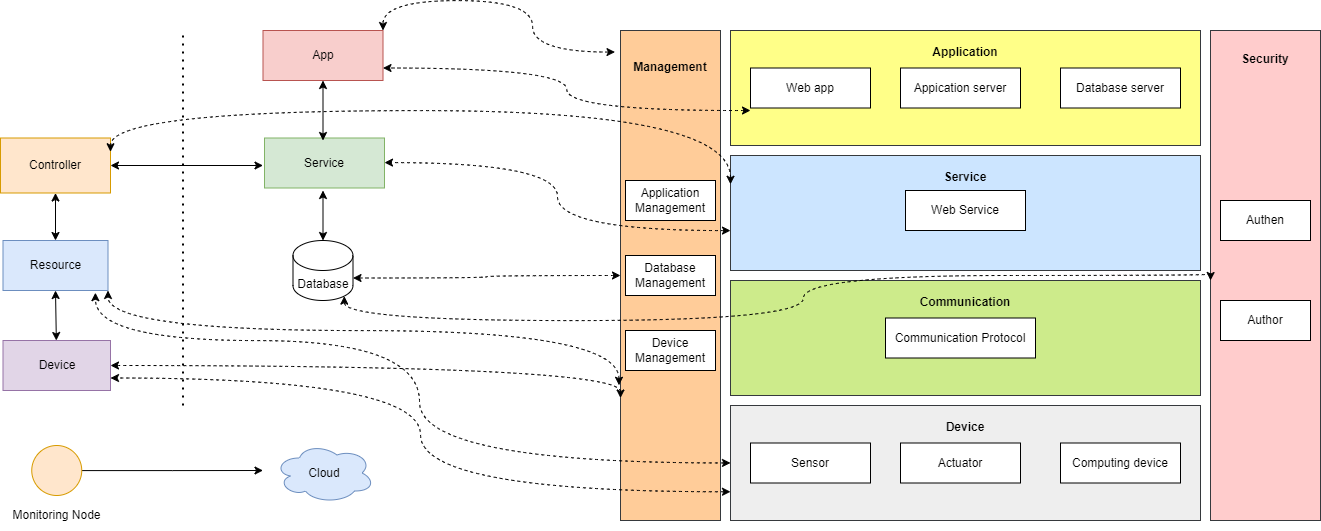

The diagram above was exported from draw.io. Its source (the exported page's mxGraphModel, read from the mxfile embedded in the PNG):
<mxGraphModel dx="1291" dy="1971" grid="1" gridSize="10" guides="1" tooltips="1" connect="1" arrows="1" fold="1" page="1" pageScale="1" pageWidth="827" pageHeight="1169" math="0" shadow="0">
  <root>
    <mxCell id="0" />
    <mxCell id="1" parent="0" />
    <mxCell id="xiXijsf-PnceQWm10ww9-1" value="Cloud" style="ellipse;shape=cloud;whiteSpace=wrap;html=1;align=center;fillColor=#dae8fc;strokeColor=#6c8ebf;" vertex="1" parent="1">
      <mxGeometry x="424" y="412.5" width="100" height="60" as="geometry" />
    </mxCell>
    <mxCell id="xiXijsf-PnceQWm10ww9-2" value="Database" style="shape=cylinder3;whiteSpace=wrap;html=1;boundedLbl=1;backgroundOutline=1;size=15;" vertex="1" parent="1">
      <mxGeometry x="442.5" y="210" width="60" height="60" as="geometry" />
    </mxCell>
    <mxCell id="xiXijsf-PnceQWm10ww9-3" style="edgeStyle=orthogonalEdgeStyle;rounded=0;orthogonalLoop=1;jettySize=auto;html=1;" edge="1" parent="1" source="xiXijsf-PnceQWm10ww9-4">
      <mxGeometry relative="1" as="geometry">
        <mxPoint x="412.5000000000002" y="440" as="targetPoint" />
      </mxGeometry>
    </mxCell>
    <mxCell id="xiXijsf-PnceQWm10ww9-4" value="" style="ellipse;whiteSpace=wrap;html=1;aspect=fixed;fillColor=#ffe6cc;strokeColor=#d79b00;" vertex="1" parent="1">
      <mxGeometry x="181.25" y="415" width="50" height="50" as="geometry" />
    </mxCell>
    <mxCell id="xiXijsf-PnceQWm10ww9-5" value="Monitoring Node" style="text;html=1;align=center;verticalAlign=middle;resizable=0;points=[];autosize=1;strokeColor=none;fillColor=none;" vertex="1" parent="1">
      <mxGeometry x="151.25" y="470" width="110" height="30" as="geometry" />
    </mxCell>
    <mxCell id="xiXijsf-PnceQWm10ww9-6" value="Service" style="rounded=0;whiteSpace=wrap;html=1;fillColor=#d5e8d4;strokeColor=#82b366;" vertex="1" parent="1">
      <mxGeometry x="414" y="107.5" width="120" height="50" as="geometry" />
    </mxCell>
    <mxCell id="xiXijsf-PnceQWm10ww9-7" value="App" style="rounded=0;whiteSpace=wrap;html=1;fillColor=#f8cecc;strokeColor=#b85450;" vertex="1" parent="1">
      <mxGeometry x="412.5" width="120" height="50" as="geometry" />
    </mxCell>
    <mxCell id="xiXijsf-PnceQWm10ww9-8" value="" style="endArrow=none;dashed=1;html=1;dashPattern=1 3;strokeWidth=2;rounded=0;" edge="1" parent="1">
      <mxGeometry width="50" height="50" relative="1" as="geometry">
        <mxPoint x="332.5" y="375" as="sourcePoint" />
        <mxPoint x="332.5" as="targetPoint" />
      </mxGeometry>
    </mxCell>
    <mxCell id="xiXijsf-PnceQWm10ww9-9" value="" style="endArrow=classic;startArrow=classic;html=1;rounded=0;entryX=0.5;entryY=1;entryDx=0;entryDy=0;" edge="1" parent="1" target="xiXijsf-PnceQWm10ww9-7">
      <mxGeometry width="50" height="50" relative="1" as="geometry">
        <mxPoint x="472.5000000000002" y="109.99999999999977" as="sourcePoint" />
        <mxPoint x="402.5" y="120" as="targetPoint" />
      </mxGeometry>
    </mxCell>
    <mxCell id="xiXijsf-PnceQWm10ww9-10" value="" style="endArrow=classic;startArrow=classic;html=1;rounded=0;entryX=0.5;entryY=1;entryDx=0;entryDy=0;exitX=0.5;exitY=0;exitDx=0;exitDy=0;exitPerimeter=0;" edge="1" parent="1" source="xiXijsf-PnceQWm10ww9-2">
      <mxGeometry width="50" height="50" relative="1" as="geometry">
        <mxPoint x="352.5" y="170" as="sourcePoint" />
        <mxPoint x="472.5000000000002" y="159.99999999999977" as="targetPoint" />
      </mxGeometry>
    </mxCell>
    <mxCell id="xiXijsf-PnceQWm10ww9-11" value="Controller" style="rounded=0;whiteSpace=wrap;html=1;fillColor=#ffe6cc;strokeColor=#d79b00;" vertex="1" parent="1">
      <mxGeometry x="150" y="107.5" width="110" height="55" as="geometry" />
    </mxCell>
    <mxCell id="xiXijsf-PnceQWm10ww9-12" value="Resource" style="rounded=0;whiteSpace=wrap;html=1;fillColor=#dae8fc;strokeColor=#6c8ebf;" vertex="1" parent="1">
      <mxGeometry x="152.5" y="210" width="105" height="50" as="geometry" />
    </mxCell>
    <mxCell id="xiXijsf-PnceQWm10ww9-13" value="Device" style="rounded=0;whiteSpace=wrap;html=1;fillColor=#e1d5e7;strokeColor=#9673a6;" vertex="1" parent="1">
      <mxGeometry x="152.5" y="310" width="107.5" height="50" as="geometry" />
    </mxCell>
    <mxCell id="xiXijsf-PnceQWm10ww9-14" value="" style="endArrow=classic;startArrow=classic;html=1;rounded=0;entryX=0.5;entryY=1;entryDx=0;entryDy=0;" edge="1" parent="1" source="xiXijsf-PnceQWm10ww9-12" target="xiXijsf-PnceQWm10ww9-11">
      <mxGeometry width="50" height="50" relative="1" as="geometry">
        <mxPoint x="362.5" y="230" as="sourcePoint" />
        <mxPoint x="412.5" y="180" as="targetPoint" />
      </mxGeometry>
    </mxCell>
    <mxCell id="xiXijsf-PnceQWm10ww9-15" value="" style="endArrow=classic;startArrow=classic;html=1;rounded=0;entryX=0.5;entryY=1;entryDx=0;entryDy=0;" edge="1" parent="1" source="xiXijsf-PnceQWm10ww9-13" target="xiXijsf-PnceQWm10ww9-12">
      <mxGeometry width="50" height="50" relative="1" as="geometry">
        <mxPoint x="362.5" y="230" as="sourcePoint" />
        <mxPoint x="412.5" y="180" as="targetPoint" />
      </mxGeometry>
    </mxCell>
    <mxCell id="xiXijsf-PnceQWm10ww9-16" value="" style="endArrow=classic;startArrow=classic;html=1;rounded=0;exitX=1;exitY=0.5;exitDx=0;exitDy=0;entryX=0;entryY=0.5;entryDx=0;entryDy=0;" edge="1" parent="1" source="xiXijsf-PnceQWm10ww9-11">
      <mxGeometry width="50" height="50" relative="1" as="geometry">
        <mxPoint x="362.5" y="230" as="sourcePoint" />
        <mxPoint x="412.5" y="134.99999999999977" as="targetPoint" />
      </mxGeometry>
    </mxCell>
    <mxCell id="xiXijsf-PnceQWm10ww9-17" value="&lt;b&gt;Application&lt;br&gt;&lt;br&gt;&lt;br&gt;&lt;br&gt;&lt;br&gt;&lt;br&gt;&lt;/b&gt;" style="rounded=0;whiteSpace=wrap;html=1;fillColor=#ffff88;strokeColor=#36393d;" vertex="1" parent="1">
      <mxGeometry x="880" width="470" height="115" as="geometry" />
    </mxCell>
    <mxCell id="xiXijsf-PnceQWm10ww9-18" value="Web app" style="rounded=0;whiteSpace=wrap;html=1;" vertex="1" parent="1">
      <mxGeometry x="900" y="37.5" width="120" height="40" as="geometry" />
    </mxCell>
    <mxCell id="xiXijsf-PnceQWm10ww9-19" value="Database server" style="rounded=0;whiteSpace=wrap;html=1;" vertex="1" parent="1">
      <mxGeometry x="1210" y="37.5" width="120" height="40" as="geometry" />
    </mxCell>
    <mxCell id="xiXijsf-PnceQWm10ww9-20" value="Appication server" style="rounded=0;whiteSpace=wrap;html=1;" vertex="1" parent="1">
      <mxGeometry x="1050" y="37.5" width="120" height="40" as="geometry" />
    </mxCell>
    <mxCell id="xiXijsf-PnceQWm10ww9-22" value="&lt;b&gt;Service&lt;br&gt;&lt;br&gt;&lt;br&gt;&lt;br&gt;&lt;br&gt;&lt;br&gt;&lt;/b&gt;" style="rounded=0;whiteSpace=wrap;html=1;fillColor=#cce5ff;strokeColor=#36393d;" vertex="1" parent="1">
      <mxGeometry x="880" y="125" width="470" height="115" as="geometry" />
    </mxCell>
    <mxCell id="xiXijsf-PnceQWm10ww9-23" value="Web Service" style="rounded=0;whiteSpace=wrap;html=1;" vertex="1" parent="1">
      <mxGeometry x="1055" y="160" width="120" height="40" as="geometry" />
    </mxCell>
    <mxCell id="xiXijsf-PnceQWm10ww9-27" value="&lt;b&gt;Communication&lt;br&gt;&lt;br&gt;&lt;br&gt;&lt;br&gt;&lt;br&gt;&lt;br&gt;&lt;/b&gt;" style="rounded=0;whiteSpace=wrap;html=1;fillColor=#cdeb8b;strokeColor=#36393d;" vertex="1" parent="1">
      <mxGeometry x="880" y="250" width="470" height="115" as="geometry" />
    </mxCell>
    <mxCell id="xiXijsf-PnceQWm10ww9-30" value="Communication Protocol" style="rounded=0;whiteSpace=wrap;html=1;" vertex="1" parent="1">
      <mxGeometry x="1035" y="287.5" width="150" height="40" as="geometry" />
    </mxCell>
    <mxCell id="xiXijsf-PnceQWm10ww9-31" value="&lt;b&gt;Device&lt;br&gt;&lt;br&gt;&lt;br&gt;&lt;br&gt;&lt;br&gt;&lt;br&gt;&lt;/b&gt;" style="rounded=0;whiteSpace=wrap;html=1;fillColor=#eeeeee;strokeColor=#36393d;" vertex="1" parent="1">
      <mxGeometry x="880" y="375" width="470" height="115" as="geometry" />
    </mxCell>
    <mxCell id="xiXijsf-PnceQWm10ww9-32" value="Sensor" style="rounded=0;whiteSpace=wrap;html=1;" vertex="1" parent="1">
      <mxGeometry x="900" y="412.5" width="120" height="40" as="geometry" />
    </mxCell>
    <mxCell id="xiXijsf-PnceQWm10ww9-33" value="Computing device" style="rounded=0;whiteSpace=wrap;html=1;" vertex="1" parent="1">
      <mxGeometry x="1210" y="412.5" width="120" height="40" as="geometry" />
    </mxCell>
    <mxCell id="xiXijsf-PnceQWm10ww9-34" value="Actuator" style="rounded=0;whiteSpace=wrap;html=1;" vertex="1" parent="1">
      <mxGeometry x="1050" y="412.5" width="120" height="40" as="geometry" />
    </mxCell>
    <mxCell id="xiXijsf-PnceQWm10ww9-35" value="&lt;b&gt;Management&lt;br&gt;&lt;br&gt;&lt;br&gt;&lt;br&gt;&lt;br&gt;&lt;br&gt;&lt;br&gt;&lt;br&gt;&lt;br&gt;&lt;br&gt;&lt;br&gt;&lt;br&gt;&lt;br&gt;&lt;br&gt;&lt;br&gt;&lt;br&gt;&lt;br&gt;&lt;br&gt;&lt;br&gt;&lt;br&gt;&lt;br&gt;&lt;br&gt;&lt;br&gt;&lt;br&gt;&lt;br&gt;&lt;br&gt;&lt;br&gt;&lt;br&gt;&lt;br&gt;&lt;br&gt;&lt;/b&gt;" style="rounded=0;whiteSpace=wrap;html=1;fillColor=#ffcc99;strokeColor=#36393d;" vertex="1" parent="1">
      <mxGeometry x="770" width="100" height="490" as="geometry" />
    </mxCell>
    <mxCell id="xiXijsf-PnceQWm10ww9-36" value="&lt;b&gt;Security&lt;br&gt;&lt;br&gt;&lt;br&gt;&lt;br&gt;&lt;br&gt;&lt;br&gt;&lt;br&gt;&lt;br&gt;&lt;br&gt;&lt;br&gt;&lt;br&gt;&lt;br&gt;&lt;br&gt;&lt;br&gt;&lt;br&gt;&lt;br&gt;&lt;br&gt;&lt;br&gt;&lt;br&gt;&lt;br&gt;&lt;br&gt;&lt;br&gt;&lt;br&gt;&lt;br&gt;&lt;br&gt;&lt;br&gt;&lt;br&gt;&lt;br&gt;&lt;br&gt;&lt;br&gt;&lt;br&gt;&lt;/b&gt;" style="rounded=0;whiteSpace=wrap;html=1;fillColor=#ffcccc;strokeColor=#36393d;" vertex="1" parent="1">
      <mxGeometry x="1360" width="110" height="490" as="geometry" />
    </mxCell>
    <mxCell id="xiXijsf-PnceQWm10ww9-37" value="Application Management" style="rounded=0;whiteSpace=wrap;html=1;" vertex="1" parent="1">
      <mxGeometry x="775" y="150" width="90" height="40" as="geometry" />
    </mxCell>
    <mxCell id="xiXijsf-PnceQWm10ww9-38" value="Database Management" style="rounded=0;whiteSpace=wrap;html=1;" vertex="1" parent="1">
      <mxGeometry x="775" y="225" width="90" height="40" as="geometry" />
    </mxCell>
    <mxCell id="xiXijsf-PnceQWm10ww9-39" value="Device Management" style="rounded=0;whiteSpace=wrap;html=1;" vertex="1" parent="1">
      <mxGeometry x="775" y="300" width="90" height="40" as="geometry" />
    </mxCell>
    <mxCell id="xiXijsf-PnceQWm10ww9-41" value="Authen" style="rounded=0;whiteSpace=wrap;html=1;" vertex="1" parent="1">
      <mxGeometry x="1370" y="170" width="90" height="40" as="geometry" />
    </mxCell>
    <mxCell id="xiXijsf-PnceQWm10ww9-44" value="Author" style="rounded=0;whiteSpace=wrap;html=1;" vertex="1" parent="1">
      <mxGeometry x="1370" y="270" width="90" height="40" as="geometry" />
    </mxCell>
    <mxCell id="xiXijsf-PnceQWm10ww9-45" value="" style="endArrow=classic;startArrow=classic;html=1;rounded=0;entryX=1;entryY=0;entryDx=0;entryDy=0;edgeStyle=orthogonalEdgeStyle;curved=1;dashed=1;exitX=-0.055;exitY=0.044;exitDx=0;exitDy=0;exitPerimeter=0;" edge="1" parent="1" source="xiXijsf-PnceQWm10ww9-35" target="xiXijsf-PnceQWm10ww9-7">
      <mxGeometry width="50" height="50" relative="1" as="geometry">
        <mxPoint x="722.5" y="-20" as="sourcePoint" />
        <mxPoint x="442.5" y="-30" as="targetPoint" />
        <Array as="points">
          <mxPoint x="682" y="22" />
          <mxPoint x="682" y="-30" />
          <mxPoint x="532" y="-30" />
        </Array>
      </mxGeometry>
    </mxCell>
    <mxCell id="xiXijsf-PnceQWm10ww9-46" value="" style="endArrow=classic;startArrow=classic;html=1;rounded=0;entryX=1;entryY=0.75;entryDx=0;entryDy=0;edgeStyle=orthogonalEdgeStyle;curved=1;dashed=1;" edge="1" parent="1" target="xiXijsf-PnceQWm10ww9-7">
      <mxGeometry width="50" height="50" relative="1" as="geometry">
        <mxPoint x="900" y="80" as="sourcePoint" />
        <mxPoint x="610" y="22" as="targetPoint" />
      </mxGeometry>
    </mxCell>
    <mxCell id="xiXijsf-PnceQWm10ww9-47" value="" style="endArrow=classic;startArrow=classic;html=1;rounded=0;edgeStyle=orthogonalEdgeStyle;curved=1;dashed=1;" edge="1" parent="1" source="xiXijsf-PnceQWm10ww9-22" target="xiXijsf-PnceQWm10ww9-6">
      <mxGeometry width="50" height="50" relative="1" as="geometry">
        <mxPoint x="811" y="140" as="sourcePoint" />
        <mxPoint x="640" y="90" as="targetPoint" />
        <Array as="points">
          <mxPoint x="707" y="200" />
          <mxPoint x="707" y="132" />
        </Array>
      </mxGeometry>
    </mxCell>
    <mxCell id="xiXijsf-PnceQWm10ww9-48" value="" style="endArrow=classic;startArrow=classic;html=1;rounded=0;entryX=0.855;entryY=1;entryDx=0;entryDy=-4.35;edgeStyle=orthogonalEdgeStyle;curved=1;dashed=1;entryPerimeter=0;" edge="1" parent="1" target="xiXijsf-PnceQWm10ww9-2">
      <mxGeometry width="50" height="50" relative="1" as="geometry">
        <mxPoint x="1360" y="250" as="sourcePoint" />
        <mxPoint x="524.05" y="240" as="targetPoint" />
        <Array as="points">
          <mxPoint x="953" y="245" />
          <mxPoint x="953" y="290" />
          <mxPoint x="494" y="290" />
        </Array>
      </mxGeometry>
    </mxCell>
    <mxCell id="xiXijsf-PnceQWm10ww9-49" value="" style="endArrow=classic;startArrow=classic;html=1;rounded=0;entryX=1;entryY=0;entryDx=0;entryDy=37.49999999999999;exitX=0;exitY=0.5;exitDx=0;exitDy=0;edgeStyle=orthogonalEdgeStyle;curved=1;dashed=1;entryPerimeter=0;" edge="1" parent="1" source="xiXijsf-PnceQWm10ww9-35" target="xiXijsf-PnceQWm10ww9-2">
      <mxGeometry width="50" height="50" relative="1" as="geometry">
        <mxPoint x="741" y="260" as="sourcePoint" />
        <mxPoint x="570" y="210" as="targetPoint" />
      </mxGeometry>
    </mxCell>
    <mxCell id="xiXijsf-PnceQWm10ww9-50" value="" style="endArrow=classic;startArrow=classic;html=1;rounded=0;entryX=1;entryY=0.75;entryDx=0;entryDy=0;exitX=0;exitY=0.75;exitDx=0;exitDy=0;edgeStyle=orthogonalEdgeStyle;curved=1;dashed=1;" edge="1" parent="1" source="xiXijsf-PnceQWm10ww9-31" target="xiXijsf-PnceQWm10ww9-13">
      <mxGeometry width="50" height="50" relative="1" as="geometry">
        <mxPoint x="721" y="410" as="sourcePoint" />
        <mxPoint x="550" y="360" as="targetPoint" />
      </mxGeometry>
    </mxCell>
    <mxCell id="xiXijsf-PnceQWm10ww9-51" value="" style="endArrow=classic;startArrow=classic;html=1;rounded=0;entryX=1;entryY=0.5;entryDx=0;entryDy=0;exitX=0;exitY=0.75;exitDx=0;exitDy=0;edgeStyle=orthogonalEdgeStyle;curved=1;dashed=1;" edge="1" parent="1" source="xiXijsf-PnceQWm10ww9-35" target="xiXijsf-PnceQWm10ww9-13">
      <mxGeometry width="50" height="50" relative="1" as="geometry">
        <mxPoint x="761" y="374.55" as="sourcePoint" />
        <mxPoint x="590" y="324.55" as="targetPoint" />
        <Array as="points">
          <mxPoint x="770" y="335" />
        </Array>
      </mxGeometry>
    </mxCell>
    <mxCell id="xiXijsf-PnceQWm10ww9-52" value="" style="endArrow=classic;startArrow=classic;html=1;rounded=0;edgeStyle=orthogonalEdgeStyle;curved=1;dashed=1;entryX=0.88;entryY=1.044;entryDx=0;entryDy=0;entryPerimeter=0;" edge="1" parent="1" source="xiXijsf-PnceQWm10ww9-31" target="xiXijsf-PnceQWm10ww9-12">
      <mxGeometry width="50" height="50" relative="1" as="geometry">
        <mxPoint x="841" y="132" as="sourcePoint" />
        <mxPoint x="258" y="270" as="targetPoint" />
        <Array as="points">
          <mxPoint x="569" y="432" />
          <mxPoint x="569" y="310" />
          <mxPoint x="245" y="310" />
        </Array>
      </mxGeometry>
    </mxCell>
    <mxCell id="xiXijsf-PnceQWm10ww9-53" value="" style="endArrow=classic;startArrow=classic;html=1;rounded=0;entryX=1;entryY=1;entryDx=0;entryDy=0;exitX=-0.015;exitY=0.724;exitDx=0;exitDy=0;exitPerimeter=0;edgeStyle=orthogonalEdgeStyle;curved=1;dashed=1;" edge="1" parent="1" source="xiXijsf-PnceQWm10ww9-35" target="xiXijsf-PnceQWm10ww9-12">
      <mxGeometry width="50" height="50" relative="1" as="geometry">
        <mxPoint x="524" y="275" as="sourcePoint" />
        <mxPoint x="353" y="225" as="targetPoint" />
        <Array as="points">
          <mxPoint x="768" y="300" />
          <mxPoint x="258" y="300" />
        </Array>
      </mxGeometry>
    </mxCell>
    <mxCell id="xiXijsf-PnceQWm10ww9-54" value="" style="endArrow=classic;startArrow=classic;html=1;rounded=0;entryX=1;entryY=0.25;entryDx=0;entryDy=0;exitX=0;exitY=0.25;exitDx=0;exitDy=0;edgeStyle=orthogonalEdgeStyle;curved=1;dashed=1;" edge="1" parent="1" source="xiXijsf-PnceQWm10ww9-22" target="xiXijsf-PnceQWm10ww9-11">
      <mxGeometry width="50" height="50" relative="1" as="geometry">
        <mxPoint x="861" y="152" as="sourcePoint" />
        <mxPoint x="690" y="102" as="targetPoint" />
        <Array as="points">
          <mxPoint x="880" y="80" />
          <mxPoint x="260" y="80" />
        </Array>
      </mxGeometry>
    </mxCell>
  </root>
</mxGraphModel>